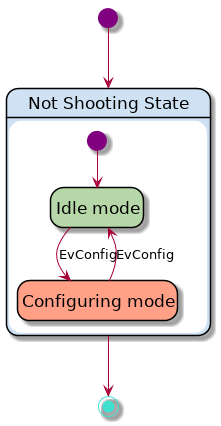

The diagram above was rendered by PlantUML. Its source (embedded in the PNG):
@startuml
hide empty description
skinparam backgroundColor #ffffff

skinparam state {
    StartColor Purple
    EndColor Turquoise
    BackgroundColor #cfe2f3
    BackgroundColor<<Warning>> #ffa087
    BackgroundColor<<Ok>> #b6d7a8
    BorderColor #000000
    FontName Roboto
    FontSize 17
}

[*] --> NotShooting

state "Not Shooting State" as NotShooting {
    state "Idle mode" as Idle <<Ok>>
    state "Configuring mode" as Configuring <<Warning>>
    [*] --> Idle
    Idle --> Configuring : EvConfig
    Configuring --> Idle : EvConfig
}

NotShooting --> [*]
@enduml